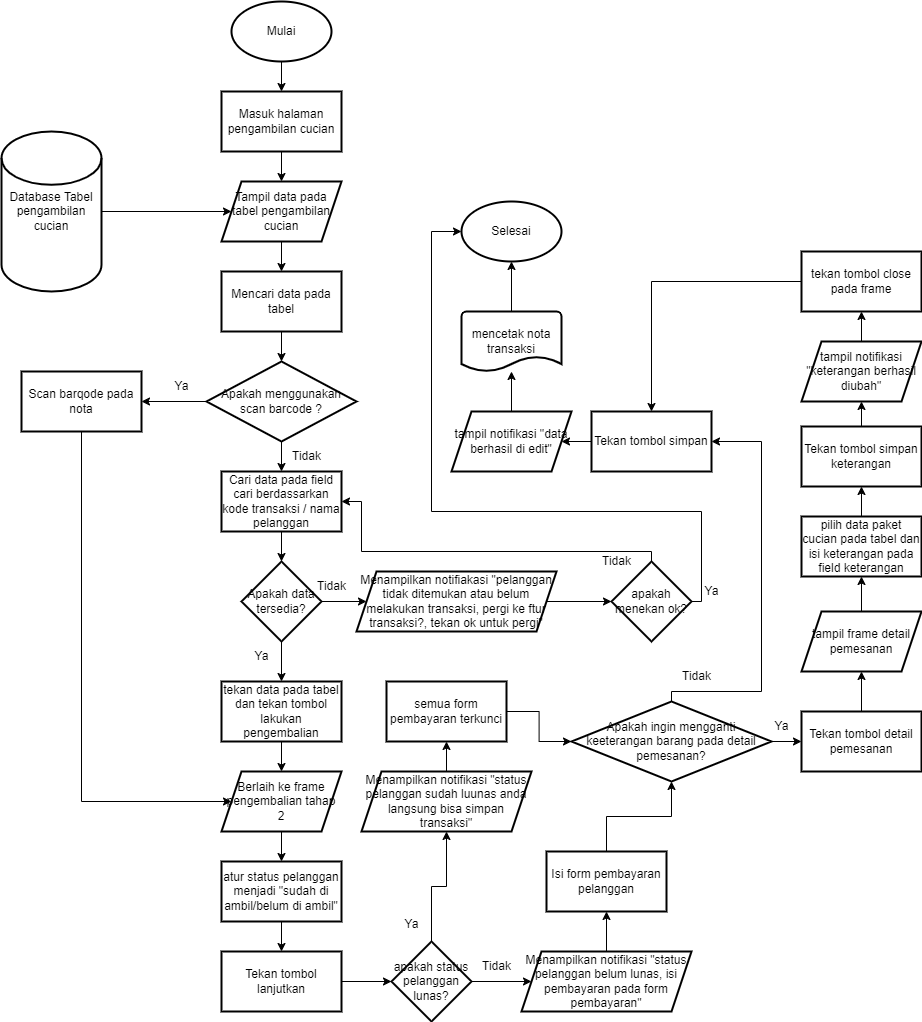

The diagram above was exported from draw.io. Its source (the exported page's mxGraphModel, read from the mxfile embedded in the PNG):
<mxGraphModel dx="1760" dy="924" grid="1" gridSize="10" guides="1" tooltips="1" connect="1" arrows="1" fold="1" page="1" pageScale="1" pageWidth="850" pageHeight="1100" math="0" shadow="0">
  <root>
    <mxCell id="0" />
    <mxCell id="1" parent="0" />
    <mxCell id="6vy8cod8DwFVvNnIfLEa-3" value="" style="edgeStyle=orthogonalEdgeStyle;rounded=0;orthogonalLoop=1;jettySize=auto;html=1;" edge="1" parent="1" source="6vy8cod8DwFVvNnIfLEa-1" target="6vy8cod8DwFVvNnIfLEa-2">
      <mxGeometry relative="1" as="geometry" />
    </mxCell>
    <mxCell id="6vy8cod8DwFVvNnIfLEa-1" value="Mulai" style="strokeWidth=2;html=1;shape=mxgraph.flowchart.start_1;whiteSpace=wrap;" vertex="1" parent="1">
      <mxGeometry x="350" y="30" width="100" height="60" as="geometry" />
    </mxCell>
    <mxCell id="6vy8cod8DwFVvNnIfLEa-5" value="" style="edgeStyle=orthogonalEdgeStyle;rounded=0;orthogonalLoop=1;jettySize=auto;html=1;" edge="1" parent="1" source="6vy8cod8DwFVvNnIfLEa-2" target="6vy8cod8DwFVvNnIfLEa-4">
      <mxGeometry relative="1" as="geometry" />
    </mxCell>
    <mxCell id="6vy8cod8DwFVvNnIfLEa-2" value="Masuk halaman pengambilan cucian" style="whiteSpace=wrap;html=1;strokeWidth=2;" vertex="1" parent="1">
      <mxGeometry x="340" y="120" width="120" height="60" as="geometry" />
    </mxCell>
    <mxCell id="6vy8cod8DwFVvNnIfLEa-9" value="" style="edgeStyle=orthogonalEdgeStyle;rounded=0;orthogonalLoop=1;jettySize=auto;html=1;" edge="1" parent="1" source="6vy8cod8DwFVvNnIfLEa-4" target="6vy8cod8DwFVvNnIfLEa-8">
      <mxGeometry relative="1" as="geometry" />
    </mxCell>
    <mxCell id="6vy8cod8DwFVvNnIfLEa-4" value="Tampil data pada tabel pengambilan cucian" style="shape=parallelogram;perimeter=parallelogramPerimeter;whiteSpace=wrap;html=1;fixedSize=1;strokeWidth=2;" vertex="1" parent="1">
      <mxGeometry x="340" y="210" width="120" height="60" as="geometry" />
    </mxCell>
    <mxCell id="6vy8cod8DwFVvNnIfLEa-7" style="edgeStyle=orthogonalEdgeStyle;rounded=0;orthogonalLoop=1;jettySize=auto;html=1;exitX=1;exitY=0.5;exitDx=0;exitDy=0;exitPerimeter=0;" edge="1" parent="1" source="6vy8cod8DwFVvNnIfLEa-6" target="6vy8cod8DwFVvNnIfLEa-4">
      <mxGeometry relative="1" as="geometry" />
    </mxCell>
    <mxCell id="6vy8cod8DwFVvNnIfLEa-6" value="Database Tabel pengambilan cucian" style="strokeWidth=2;html=1;shape=mxgraph.flowchart.database;whiteSpace=wrap;" vertex="1" parent="1">
      <mxGeometry x="120" y="160" width="100" height="160" as="geometry" />
    </mxCell>
    <mxCell id="6vy8cod8DwFVvNnIfLEa-11" value="" style="edgeStyle=orthogonalEdgeStyle;rounded=0;orthogonalLoop=1;jettySize=auto;html=1;" edge="1" parent="1" source="6vy8cod8DwFVvNnIfLEa-8" target="6vy8cod8DwFVvNnIfLEa-10">
      <mxGeometry relative="1" as="geometry" />
    </mxCell>
    <mxCell id="6vy8cod8DwFVvNnIfLEa-8" value="Mencari data pada tabel" style="whiteSpace=wrap;html=1;strokeWidth=2;" vertex="1" parent="1">
      <mxGeometry x="340" y="300" width="120" height="60" as="geometry" />
    </mxCell>
    <mxCell id="6vy8cod8DwFVvNnIfLEa-14" value="" style="edgeStyle=orthogonalEdgeStyle;rounded=0;orthogonalLoop=1;jettySize=auto;html=1;" edge="1" parent="1" source="6vy8cod8DwFVvNnIfLEa-10" target="6vy8cod8DwFVvNnIfLEa-13">
      <mxGeometry relative="1" as="geometry" />
    </mxCell>
    <mxCell id="6vy8cod8DwFVvNnIfLEa-40" value="" style="edgeStyle=orthogonalEdgeStyle;rounded=0;orthogonalLoop=1;jettySize=auto;html=1;" edge="1" parent="1" source="6vy8cod8DwFVvNnIfLEa-10" target="6vy8cod8DwFVvNnIfLEa-39">
      <mxGeometry relative="1" as="geometry" />
    </mxCell>
    <mxCell id="6vy8cod8DwFVvNnIfLEa-10" value="Apakah menggunakan scan barcode ?" style="rhombus;whiteSpace=wrap;html=1;strokeWidth=2;" vertex="1" parent="1">
      <mxGeometry x="325" y="390" width="150" height="80" as="geometry" />
    </mxCell>
    <mxCell id="6vy8cod8DwFVvNnIfLEa-17" value="" style="edgeStyle=orthogonalEdgeStyle;rounded=0;orthogonalLoop=1;jettySize=auto;html=1;" edge="1" parent="1" source="6vy8cod8DwFVvNnIfLEa-13" target="6vy8cod8DwFVvNnIfLEa-16">
      <mxGeometry relative="1" as="geometry" />
    </mxCell>
    <mxCell id="6vy8cod8DwFVvNnIfLEa-13" value="Cari data pada field cari berdassarkan kode transaksi / nama pelanggan" style="whiteSpace=wrap;html=1;strokeWidth=2;" vertex="1" parent="1">
      <mxGeometry x="340" y="500" width="120" height="60" as="geometry" />
    </mxCell>
    <mxCell id="6vy8cod8DwFVvNnIfLEa-15" value="Tidak" style="text;html=1;align=center;verticalAlign=middle;resizable=0;points=[];autosize=1;strokeColor=none;fillColor=none;" vertex="1" parent="1">
      <mxGeometry x="400" y="470" width="50" height="30" as="geometry" />
    </mxCell>
    <mxCell id="6vy8cod8DwFVvNnIfLEa-19" value="" style="edgeStyle=orthogonalEdgeStyle;rounded=0;orthogonalLoop=1;jettySize=auto;html=1;" edge="1" parent="1" source="6vy8cod8DwFVvNnIfLEa-16" target="6vy8cod8DwFVvNnIfLEa-18">
      <mxGeometry relative="1" as="geometry" />
    </mxCell>
    <mxCell id="6vy8cod8DwFVvNnIfLEa-30" value="" style="edgeStyle=orthogonalEdgeStyle;rounded=0;orthogonalLoop=1;jettySize=auto;html=1;" edge="1" parent="1" source="6vy8cod8DwFVvNnIfLEa-16" target="6vy8cod8DwFVvNnIfLEa-29">
      <mxGeometry relative="1" as="geometry" />
    </mxCell>
    <mxCell id="6vy8cod8DwFVvNnIfLEa-16" value="Apakah data tersedia?" style="rhombus;whiteSpace=wrap;html=1;strokeWidth=2;" vertex="1" parent="1">
      <mxGeometry x="360" y="590" width="80" height="80" as="geometry" />
    </mxCell>
    <mxCell id="6vy8cod8DwFVvNnIfLEa-22" value="" style="edgeStyle=orthogonalEdgeStyle;rounded=0;orthogonalLoop=1;jettySize=auto;html=1;" edge="1" parent="1" source="6vy8cod8DwFVvNnIfLEa-18" target="6vy8cod8DwFVvNnIfLEa-21">
      <mxGeometry relative="1" as="geometry" />
    </mxCell>
    <mxCell id="6vy8cod8DwFVvNnIfLEa-18" value="Menampilkan notifiakasi &quot;pelanggan tidak ditemukan atau belum melakukan transaksi, pergi ke ftur transaksi?, tekan ok untuk pergi&quot;" style="shape=parallelogram;perimeter=parallelogramPerimeter;whiteSpace=wrap;html=1;fixedSize=1;strokeWidth=2;" vertex="1" parent="1">
      <mxGeometry x="475" y="600" width="200" height="60" as="geometry" />
    </mxCell>
    <mxCell id="6vy8cod8DwFVvNnIfLEa-20" value="Tidak" style="text;html=1;align=center;verticalAlign=middle;resizable=0;points=[];autosize=1;strokeColor=none;fillColor=none;" vertex="1" parent="1">
      <mxGeometry x="425" y="600" width="50" height="30" as="geometry" />
    </mxCell>
    <mxCell id="6vy8cod8DwFVvNnIfLEa-23" style="edgeStyle=orthogonalEdgeStyle;rounded=0;orthogonalLoop=1;jettySize=auto;html=1;exitX=0.5;exitY=0;exitDx=0;exitDy=0;entryX=1;entryY=0.5;entryDx=0;entryDy=0;" edge="1" parent="1" source="6vy8cod8DwFVvNnIfLEa-21" target="6vy8cod8DwFVvNnIfLEa-13">
      <mxGeometry relative="1" as="geometry">
        <Array as="points">
          <mxPoint x="770" y="580" />
          <mxPoint x="480" y="580" />
          <mxPoint x="480" y="530" />
        </Array>
      </mxGeometry>
    </mxCell>
    <mxCell id="6vy8cod8DwFVvNnIfLEa-92" style="edgeStyle=orthogonalEdgeStyle;rounded=0;orthogonalLoop=1;jettySize=auto;html=1;exitX=1;exitY=0.5;exitDx=0;exitDy=0;entryX=0;entryY=0.5;entryDx=0;entryDy=0;entryPerimeter=0;" edge="1" parent="1" source="6vy8cod8DwFVvNnIfLEa-21" target="6vy8cod8DwFVvNnIfLEa-90">
      <mxGeometry relative="1" as="geometry">
        <Array as="points">
          <mxPoint x="820" y="630" />
          <mxPoint x="820" y="540" />
          <mxPoint x="550" y="540" />
          <mxPoint x="550" y="260" />
        </Array>
      </mxGeometry>
    </mxCell>
    <mxCell id="6vy8cod8DwFVvNnIfLEa-21" value="apakah menekan ok?" style="rhombus;whiteSpace=wrap;html=1;strokeWidth=2;" vertex="1" parent="1">
      <mxGeometry x="730" y="590" width="80" height="80" as="geometry" />
    </mxCell>
    <mxCell id="6vy8cod8DwFVvNnIfLEa-25" value="Tidak" style="text;html=1;align=center;verticalAlign=middle;resizable=0;points=[];autosize=1;strokeColor=none;fillColor=none;" vertex="1" parent="1">
      <mxGeometry x="710" y="575" width="50" height="30" as="geometry" />
    </mxCell>
    <mxCell id="6vy8cod8DwFVvNnIfLEa-33" value="" style="edgeStyle=orthogonalEdgeStyle;rounded=0;orthogonalLoop=1;jettySize=auto;html=1;" edge="1" parent="1" source="6vy8cod8DwFVvNnIfLEa-29" target="6vy8cod8DwFVvNnIfLEa-32">
      <mxGeometry relative="1" as="geometry" />
    </mxCell>
    <mxCell id="6vy8cod8DwFVvNnIfLEa-29" value="tekan data pada tabel dan tekan tombol lakukan pengembalian" style="whiteSpace=wrap;html=1;strokeWidth=2;" vertex="1" parent="1">
      <mxGeometry x="340" y="710" width="120" height="60" as="geometry" />
    </mxCell>
    <mxCell id="6vy8cod8DwFVvNnIfLEa-31" value="Ya" style="text;html=1;align=center;verticalAlign=middle;resizable=0;points=[];autosize=1;strokeColor=none;fillColor=none;" vertex="1" parent="1">
      <mxGeometry x="360" y="670" width="40" height="30" as="geometry" />
    </mxCell>
    <mxCell id="6vy8cod8DwFVvNnIfLEa-36" value="" style="edgeStyle=orthogonalEdgeStyle;rounded=0;orthogonalLoop=1;jettySize=auto;html=1;" edge="1" parent="1" source="6vy8cod8DwFVvNnIfLEa-32" target="6vy8cod8DwFVvNnIfLEa-35">
      <mxGeometry relative="1" as="geometry" />
    </mxCell>
    <mxCell id="6vy8cod8DwFVvNnIfLEa-32" value="Berlaih ke frame pengembalian tahap 2" style="shape=parallelogram;perimeter=parallelogramPerimeter;whiteSpace=wrap;html=1;fixedSize=1;strokeWidth=2;" vertex="1" parent="1">
      <mxGeometry x="340" y="800" width="120" height="60" as="geometry" />
    </mxCell>
    <mxCell id="6vy8cod8DwFVvNnIfLEa-38" value="" style="edgeStyle=orthogonalEdgeStyle;rounded=0;orthogonalLoop=1;jettySize=auto;html=1;" edge="1" parent="1" source="6vy8cod8DwFVvNnIfLEa-35" target="6vy8cod8DwFVvNnIfLEa-37">
      <mxGeometry relative="1" as="geometry" />
    </mxCell>
    <mxCell id="6vy8cod8DwFVvNnIfLEa-35" value="atur status pelanggan menjadi &quot;sudah di ambil/belum di ambil&quot;" style="whiteSpace=wrap;html=1;strokeWidth=2;" vertex="1" parent="1">
      <mxGeometry x="340" y="890" width="120" height="60" as="geometry" />
    </mxCell>
    <mxCell id="6vy8cod8DwFVvNnIfLEa-45" value="" style="edgeStyle=orthogonalEdgeStyle;rounded=0;orthogonalLoop=1;jettySize=auto;html=1;" edge="1" parent="1" source="6vy8cod8DwFVvNnIfLEa-37" target="6vy8cod8DwFVvNnIfLEa-44">
      <mxGeometry relative="1" as="geometry" />
    </mxCell>
    <mxCell id="6vy8cod8DwFVvNnIfLEa-37" value="Tekan tombol lanjutkan" style="whiteSpace=wrap;html=1;strokeWidth=2;" vertex="1" parent="1">
      <mxGeometry x="340" y="980" width="120" height="60" as="geometry" />
    </mxCell>
    <mxCell id="6vy8cod8DwFVvNnIfLEa-43" style="edgeStyle=orthogonalEdgeStyle;rounded=0;orthogonalLoop=1;jettySize=auto;html=1;exitX=0.5;exitY=1;exitDx=0;exitDy=0;entryX=0;entryY=0.5;entryDx=0;entryDy=0;" edge="1" parent="1" source="6vy8cod8DwFVvNnIfLEa-39" target="6vy8cod8DwFVvNnIfLEa-32">
      <mxGeometry relative="1" as="geometry">
        <Array as="points">
          <mxPoint x="200" y="830" />
        </Array>
      </mxGeometry>
    </mxCell>
    <mxCell id="6vy8cod8DwFVvNnIfLEa-39" value="Scan barqode pada nota" style="whiteSpace=wrap;html=1;strokeWidth=2;" vertex="1" parent="1">
      <mxGeometry x="140" y="400" width="120" height="60" as="geometry" />
    </mxCell>
    <mxCell id="6vy8cod8DwFVvNnIfLEa-41" value="Ya" style="text;html=1;align=center;verticalAlign=middle;resizable=0;points=[];autosize=1;strokeColor=none;fillColor=none;" vertex="1" parent="1">
      <mxGeometry x="280" y="400" width="40" height="30" as="geometry" />
    </mxCell>
    <mxCell id="6vy8cod8DwFVvNnIfLEa-47" value="" style="edgeStyle=orthogonalEdgeStyle;rounded=0;orthogonalLoop=1;jettySize=auto;html=1;" edge="1" parent="1" source="6vy8cod8DwFVvNnIfLEa-44" target="6vy8cod8DwFVvNnIfLEa-46">
      <mxGeometry relative="1" as="geometry" />
    </mxCell>
    <mxCell id="6vy8cod8DwFVvNnIfLEa-52" value="" style="edgeStyle=orthogonalEdgeStyle;rounded=0;orthogonalLoop=1;jettySize=auto;html=1;" edge="1" parent="1" source="6vy8cod8DwFVvNnIfLEa-44" target="6vy8cod8DwFVvNnIfLEa-51">
      <mxGeometry relative="1" as="geometry" />
    </mxCell>
    <mxCell id="6vy8cod8DwFVvNnIfLEa-44" value="apakah status pelanggan lunas?" style="rhombus;whiteSpace=wrap;html=1;strokeWidth=2;" vertex="1" parent="1">
      <mxGeometry x="510" y="970" width="80" height="80" as="geometry" />
    </mxCell>
    <mxCell id="6vy8cod8DwFVvNnIfLEa-50" value="" style="edgeStyle=orthogonalEdgeStyle;rounded=0;orthogonalLoop=1;jettySize=auto;html=1;" edge="1" parent="1" source="6vy8cod8DwFVvNnIfLEa-46" target="6vy8cod8DwFVvNnIfLEa-49">
      <mxGeometry relative="1" as="geometry" />
    </mxCell>
    <mxCell id="6vy8cod8DwFVvNnIfLEa-46" value="Menampilkan notifikasi &quot;status pelanggan sudah luunas anda langsung bisa simpan transaksi&quot;" style="shape=parallelogram;perimeter=parallelogramPerimeter;whiteSpace=wrap;html=1;fixedSize=1;strokeWidth=2;" vertex="1" parent="1">
      <mxGeometry x="480" y="800" width="170" height="60" as="geometry" />
    </mxCell>
    <mxCell id="6vy8cod8DwFVvNnIfLEa-48" value="Ya" style="text;html=1;align=center;verticalAlign=middle;resizable=0;points=[];autosize=1;strokeColor=none;fillColor=none;" vertex="1" parent="1">
      <mxGeometry x="510" y="938" width="40" height="30" as="geometry" />
    </mxCell>
    <mxCell id="6vy8cod8DwFVvNnIfLEa-62" style="edgeStyle=orthogonalEdgeStyle;rounded=0;orthogonalLoop=1;jettySize=auto;html=1;exitX=1;exitY=0.5;exitDx=0;exitDy=0;entryX=0;entryY=0.5;entryDx=0;entryDy=0;" edge="1" parent="1" source="6vy8cod8DwFVvNnIfLEa-49" target="6vy8cod8DwFVvNnIfLEa-60">
      <mxGeometry relative="1" as="geometry" />
    </mxCell>
    <mxCell id="6vy8cod8DwFVvNnIfLEa-49" value="semua form pembayaran terkunci" style="whiteSpace=wrap;html=1;strokeWidth=2;" vertex="1" parent="1">
      <mxGeometry x="505" y="710" width="120" height="60" as="geometry" />
    </mxCell>
    <mxCell id="6vy8cod8DwFVvNnIfLEa-55" value="" style="edgeStyle=orthogonalEdgeStyle;rounded=0;orthogonalLoop=1;jettySize=auto;html=1;" edge="1" parent="1" source="6vy8cod8DwFVvNnIfLEa-51" target="6vy8cod8DwFVvNnIfLEa-54">
      <mxGeometry relative="1" as="geometry" />
    </mxCell>
    <mxCell id="6vy8cod8DwFVvNnIfLEa-51" value="Menampilkan notifikasi &quot;status pelanggan belum lunas, isi pembayaran pada form pembayaran&quot;" style="shape=parallelogram;perimeter=parallelogramPerimeter;whiteSpace=wrap;html=1;fixedSize=1;strokeWidth=2;" vertex="1" parent="1">
      <mxGeometry x="640" y="980" width="170" height="60" as="geometry" />
    </mxCell>
    <mxCell id="6vy8cod8DwFVvNnIfLEa-53" value="Tidak" style="text;html=1;align=center;verticalAlign=middle;resizable=0;points=[];autosize=1;strokeColor=none;fillColor=none;" vertex="1" parent="1">
      <mxGeometry x="590" y="980" width="50" height="30" as="geometry" />
    </mxCell>
    <mxCell id="6vy8cod8DwFVvNnIfLEa-61" value="" style="edgeStyle=orthogonalEdgeStyle;rounded=0;orthogonalLoop=1;jettySize=auto;html=1;" edge="1" parent="1" source="6vy8cod8DwFVvNnIfLEa-54" target="6vy8cod8DwFVvNnIfLEa-60">
      <mxGeometry relative="1" as="geometry" />
    </mxCell>
    <mxCell id="6vy8cod8DwFVvNnIfLEa-54" value="Isi form pembayaran pelanggan" style="whiteSpace=wrap;html=1;strokeWidth=2;" vertex="1" parent="1">
      <mxGeometry x="665" y="880" width="120" height="60" as="geometry" />
    </mxCell>
    <mxCell id="6vy8cod8DwFVvNnIfLEa-64" value="" style="edgeStyle=orthogonalEdgeStyle;rounded=0;orthogonalLoop=1;jettySize=auto;html=1;" edge="1" parent="1" source="6vy8cod8DwFVvNnIfLEa-60" target="6vy8cod8DwFVvNnIfLEa-63">
      <mxGeometry relative="1" as="geometry" />
    </mxCell>
    <mxCell id="6vy8cod8DwFVvNnIfLEa-81" style="edgeStyle=orthogonalEdgeStyle;rounded=0;orthogonalLoop=1;jettySize=auto;html=1;exitX=0.5;exitY=0;exitDx=0;exitDy=0;entryX=1;entryY=0.5;entryDx=0;entryDy=0;" edge="1" parent="1" source="6vy8cod8DwFVvNnIfLEa-60" target="6vy8cod8DwFVvNnIfLEa-80">
      <mxGeometry relative="1" as="geometry">
        <Array as="points">
          <mxPoint x="790" y="720" />
          <mxPoint x="880" y="720" />
          <mxPoint x="880" y="470" />
        </Array>
      </mxGeometry>
    </mxCell>
    <mxCell id="6vy8cod8DwFVvNnIfLEa-60" value="Apakah ingin mengganti keeterangan barang pada detail pemesanan?" style="rhombus;whiteSpace=wrap;html=1;strokeWidth=2;" vertex="1" parent="1">
      <mxGeometry x="690" y="730" width="200" height="80" as="geometry" />
    </mxCell>
    <mxCell id="6vy8cod8DwFVvNnIfLEa-67" value="" style="edgeStyle=orthogonalEdgeStyle;rounded=0;orthogonalLoop=1;jettySize=auto;html=1;" edge="1" parent="1" source="6vy8cod8DwFVvNnIfLEa-63" target="6vy8cod8DwFVvNnIfLEa-66">
      <mxGeometry relative="1" as="geometry" />
    </mxCell>
    <mxCell id="6vy8cod8DwFVvNnIfLEa-63" value="Tekan tombol detail pemesanan" style="whiteSpace=wrap;html=1;strokeWidth=2;" vertex="1" parent="1">
      <mxGeometry x="920" y="740" width="120" height="60" as="geometry" />
    </mxCell>
    <mxCell id="6vy8cod8DwFVvNnIfLEa-65" value="Ya" style="text;html=1;align=center;verticalAlign=middle;resizable=0;points=[];autosize=1;strokeColor=none;fillColor=none;" vertex="1" parent="1">
      <mxGeometry x="880" y="740" width="40" height="30" as="geometry" />
    </mxCell>
    <mxCell id="6vy8cod8DwFVvNnIfLEa-69" value="" style="edgeStyle=orthogonalEdgeStyle;rounded=0;orthogonalLoop=1;jettySize=auto;html=1;" edge="1" parent="1" source="6vy8cod8DwFVvNnIfLEa-66" target="6vy8cod8DwFVvNnIfLEa-68">
      <mxGeometry relative="1" as="geometry" />
    </mxCell>
    <mxCell id="6vy8cod8DwFVvNnIfLEa-66" value="tampil frame detail pemesanan" style="shape=parallelogram;perimeter=parallelogramPerimeter;whiteSpace=wrap;html=1;fixedSize=1;strokeWidth=2;" vertex="1" parent="1">
      <mxGeometry x="920" y="640" width="120" height="60" as="geometry" />
    </mxCell>
    <mxCell id="6vy8cod8DwFVvNnIfLEa-71" value="" style="edgeStyle=orthogonalEdgeStyle;rounded=0;orthogonalLoop=1;jettySize=auto;html=1;" edge="1" parent="1" source="6vy8cod8DwFVvNnIfLEa-68" target="6vy8cod8DwFVvNnIfLEa-70">
      <mxGeometry relative="1" as="geometry" />
    </mxCell>
    <mxCell id="6vy8cod8DwFVvNnIfLEa-68" value="pilih data paket cucian pada tabel dan isi keterangan pada field keterangan" style="whiteSpace=wrap;html=1;strokeWidth=2;" vertex="1" parent="1">
      <mxGeometry x="920" y="545" width="120" height="60" as="geometry" />
    </mxCell>
    <mxCell id="6vy8cod8DwFVvNnIfLEa-73" value="" style="edgeStyle=orthogonalEdgeStyle;rounded=0;orthogonalLoop=1;jettySize=auto;html=1;" edge="1" parent="1" source="6vy8cod8DwFVvNnIfLEa-70" target="6vy8cod8DwFVvNnIfLEa-72">
      <mxGeometry relative="1" as="geometry" />
    </mxCell>
    <mxCell id="6vy8cod8DwFVvNnIfLEa-70" value="Tekan tombol simpan keterangan" style="whiteSpace=wrap;html=1;strokeWidth=2;" vertex="1" parent="1">
      <mxGeometry x="920" y="455" width="120" height="60" as="geometry" />
    </mxCell>
    <mxCell id="6vy8cod8DwFVvNnIfLEa-75" value="" style="edgeStyle=orthogonalEdgeStyle;rounded=0;orthogonalLoop=1;jettySize=auto;html=1;" edge="1" parent="1" source="6vy8cod8DwFVvNnIfLEa-72" target="6vy8cod8DwFVvNnIfLEa-74">
      <mxGeometry relative="1" as="geometry" />
    </mxCell>
    <mxCell id="6vy8cod8DwFVvNnIfLEa-72" value="tampil notifikasi &quot;keterangan berhasil diubah&quot;" style="shape=parallelogram;perimeter=parallelogramPerimeter;whiteSpace=wrap;html=1;fixedSize=1;strokeWidth=2;" vertex="1" parent="1">
      <mxGeometry x="920" y="370" width="120" height="60" as="geometry" />
    </mxCell>
    <mxCell id="6vy8cod8DwFVvNnIfLEa-85" style="edgeStyle=orthogonalEdgeStyle;rounded=0;orthogonalLoop=1;jettySize=auto;html=1;exitX=0;exitY=0.5;exitDx=0;exitDy=0;entryX=0.5;entryY=0;entryDx=0;entryDy=0;" edge="1" parent="1" source="6vy8cod8DwFVvNnIfLEa-74" target="6vy8cod8DwFVvNnIfLEa-80">
      <mxGeometry relative="1" as="geometry" />
    </mxCell>
    <mxCell id="6vy8cod8DwFVvNnIfLEa-74" value="tekan tombol close pada frame" style="whiteSpace=wrap;html=1;strokeWidth=2;" vertex="1" parent="1">
      <mxGeometry x="920" y="280" width="120" height="60" as="geometry" />
    </mxCell>
    <mxCell id="6vy8cod8DwFVvNnIfLEa-87" value="" style="edgeStyle=orthogonalEdgeStyle;rounded=0;orthogonalLoop=1;jettySize=auto;html=1;" edge="1" parent="1" source="6vy8cod8DwFVvNnIfLEa-80" target="6vy8cod8DwFVvNnIfLEa-86">
      <mxGeometry relative="1" as="geometry" />
    </mxCell>
    <mxCell id="6vy8cod8DwFVvNnIfLEa-80" value="Tekan tombol simpan" style="whiteSpace=wrap;html=1;strokeWidth=2;" vertex="1" parent="1">
      <mxGeometry x="710" y="440" width="120" height="60" as="geometry" />
    </mxCell>
    <mxCell id="6vy8cod8DwFVvNnIfLEa-83" value="Tidak" style="text;html=1;align=center;verticalAlign=middle;resizable=0;points=[];autosize=1;strokeColor=none;fillColor=none;" vertex="1" parent="1">
      <mxGeometry x="790" y="690" width="50" height="30" as="geometry" />
    </mxCell>
    <mxCell id="6vy8cod8DwFVvNnIfLEa-89" value="" style="edgeStyle=orthogonalEdgeStyle;rounded=0;orthogonalLoop=1;jettySize=auto;html=1;" edge="1" parent="1" source="6vy8cod8DwFVvNnIfLEa-86" target="6vy8cod8DwFVvNnIfLEa-88">
      <mxGeometry relative="1" as="geometry" />
    </mxCell>
    <mxCell id="6vy8cod8DwFVvNnIfLEa-86" value="tampil notifikasi &quot;data berhasil di edit&quot;" style="shape=parallelogram;perimeter=parallelogramPerimeter;whiteSpace=wrap;html=1;fixedSize=1;strokeWidth=2;" vertex="1" parent="1">
      <mxGeometry x="570" y="440" width="120" height="60" as="geometry" />
    </mxCell>
    <mxCell id="6vy8cod8DwFVvNnIfLEa-91" value="" style="edgeStyle=orthogonalEdgeStyle;rounded=0;orthogonalLoop=1;jettySize=auto;html=1;" edge="1" parent="1" source="6vy8cod8DwFVvNnIfLEa-88" target="6vy8cod8DwFVvNnIfLEa-90">
      <mxGeometry relative="1" as="geometry" />
    </mxCell>
    <mxCell id="6vy8cod8DwFVvNnIfLEa-88" value="mencetak nota transaksi" style="strokeWidth=2;html=1;shape=mxgraph.flowchart.document2;whiteSpace=wrap;size=0.25;" vertex="1" parent="1">
      <mxGeometry x="580" y="340" width="100" height="60" as="geometry" />
    </mxCell>
    <mxCell id="6vy8cod8DwFVvNnIfLEa-90" value="Selesai" style="strokeWidth=2;html=1;shape=mxgraph.flowchart.start_1;whiteSpace=wrap;" vertex="1" parent="1">
      <mxGeometry x="580" y="230" width="100" height="60" as="geometry" />
    </mxCell>
    <mxCell id="6vy8cod8DwFVvNnIfLEa-93" value="Ya" style="text;html=1;align=center;verticalAlign=middle;resizable=0;points=[];autosize=1;strokeColor=none;fillColor=none;" vertex="1" parent="1">
      <mxGeometry x="810" y="605" width="40" height="30" as="geometry" />
    </mxCell>
  </root>
</mxGraphModel>